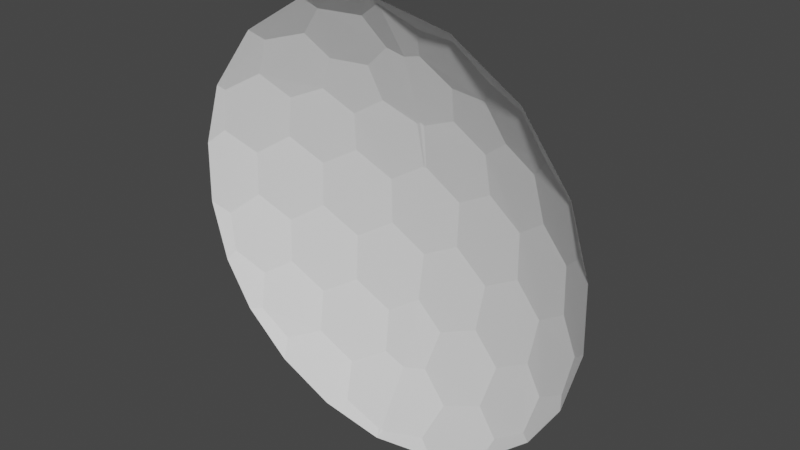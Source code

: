 # Source: ShieldModelA.blend  (saved by Blender 3.2.14; exported with 4.5.12 LTS)
import bpy
from mathutils import Matrix  # noqa: F401  (used for matrix-valued properties, if any)

bpy.ops.wm.read_factory_settings(use_empty=True)
scene = bpy.context.scene
scene.name = 'Scene'

# ---- collections
col_collection = bpy.data.collections.new('Collection'); scene.collection.children.link(col_collection)

# ---- world
world_world = bpy.data.worlds.new('World'); scene.world = world_world
world_world.use_nodes = True; world_world.node_tree.nodes.clear()
_N = world_world.node_tree.nodes; _L = world_world.node_tree.links
n0 = _N.new('ShaderNodeOutputWorld'); n0.name = 'World Output'; n0.location = (300, 300)
n1 = _N.new('ShaderNodeBackground'); n1.name = 'Background'; n1.location = (10, 300)
n1.inputs[0].default_value = (0.05088, 0.05088, 0.05088, 1.0)
_L.new(n1.outputs[0], n0.inputs[0])
n0.is_active_output = True
world_world.color = (0.05088, 0.05088, 0.05088)
world_world.use_sun_shadow = False
world_world.sun_shadow_jitter_overblur = 0.0

# ---- meshes
me_icosphere = bpy.data.meshes.new('Icosphere')
me_icosphere.from_pydata([(0.6464, 0.07698, -0.3995), (0.7544, 0.03152, -0.317), (0.1801, 0.1822, 0.533), (0.2797, 0.04927, 0.7412), (0.5378, 0.04927, 0.5817), (0.3869, 0.09079, 0.626), (0.3294, 0.1541, 0.533), (0.1139, 0.08048, 0.7412), (0.06935, 0.1505, 0.626), (0.7777, 0.04131, 0.1836), (0.7377, 0.0245, 0.3578), (0.612, 0.08048, 0.4333), (0.7831, 0.04358, -0.1665), (0.6921, 0.1139, -0.08356), (0.687, 0.115, 0.09203), (0.5627, 0.1683, 0.1752), (0.5289, 0.1505, 0.342), (0.3962, 0.1822, 0.3995), (0.1546, 0.2277, 0.3995), (0.005801, 0.2731, 0.1752), (0.01511, 0.2472, 0.342), (0.2882, 0.2277, 0.317), (0.4427, 0.2188, 0.08356), (0.5721, 0.1644, -0.1752), (0.2991, 0.2472, 0.1665), (0.1541, 0.2731, 0.08356), (0.446, 0.2163, -0.09203), (0.2971, 0.2435, -0.1836), (0.1489, 0.2722, -0.09203), (0.5533, 0.1402, -0.342), (0.4126, 0.1644, -0.4333), (0.2818, 0.2163, -0.3578), (0.1232, 0.2188, -0.4333), (0.6209, 0.03152, -0.533), (0.4991, 0.04358, -0.626), (0.3843, 0.1139, -0.5817), (0.1836, 0.04131, -0.7777), (0.2249, 0.115, -0.6556), (0.09491, 0.1683, -0.5817), (0.009906, 0.0245, -0.8199), (0.6464, 0.07698, -0.3995), (0.6464, 0.07698, -0.3995), (0.7544, 0.03152, -0.317), (0.7544, 0.03152, -0.317), (0.2797, 0.04927, 0.7412), (0.2797, 0.04927, 0.7412), (0.5378, 0.04927, 0.5817), (0.5378, 0.04927, 0.5817), (0.3869, 0.09079, 0.626), (0.3869, 0.09079, 0.626), (0.1801, 0.1822, 0.533), (0.1801, 0.1822, 0.533), (0.3294, 0.1541, 0.533), (0.3294, 0.1541, 0.533), (0.1139, 0.08048, 0.7412), (0.1139, 0.08048, 0.7412), (0.06935, 0.1505, 0.626), (0.06935, 0.1505, 0.626), (0.7777, 0.04131, 0.1836), (0.7777, 0.04131, 0.1836), (0.7377, 0.0245, 0.3578), (0.7377, 0.0245, 0.3578), (0.612, 0.08048, 0.4333), (0.612, 0.08048, 0.4333), (0.7831, 0.04358, -0.1665), (0.7831, 0.04358, -0.1665), (0.6921, 0.1139, -0.08356), (0.6921, 0.1139, -0.08356), (0.687, 0.115, 0.09203), (0.687, 0.115, 0.09203), (0.5627, 0.1683, 0.1752), (0.5627, 0.1683, 0.1752), (0.5289, 0.1505, 0.342), (0.5289, 0.1505, 0.342), (0.3962, 0.1822, 0.3995), (0.3962, 0.1822, 0.3995), (0.1546, 0.2277, 0.3995), (0.1546, 0.2277, 0.3995), (0.005801, 0.2731, 0.1752), (0.005801, 0.2731, 0.1752), (0.01511, 0.2472, 0.342), (0.01511, 0.2472, 0.342), (0.2882, 0.2277, 0.317), (0.2882, 0.2277, 0.317), (0.4427, 0.2188, 0.08356), (0.4427, 0.2188, 0.08356), (0.5721, 0.1644, -0.1752), (0.5721, 0.1644, -0.1752), (0.2991, 0.2472, 0.1665), (0.2991, 0.2472, 0.1665), (0.1541, 0.2731, 0.08356), (0.1541, 0.2731, 0.08356), (0.446, 0.2163, -0.09203), (0.446, 0.2163, -0.09203), (0.2971, 0.2435, -0.1836), (0.2971, 0.2435, -0.1836), (0.1489, 0.2722, -0.09203), (0.1489, 0.2722, -0.09203), (0.5533, 0.1402, -0.342), (0.5533, 0.1402, -0.342), (0.4126, 0.1644, -0.4333), (0.4126, 0.1644, -0.4333), (0.2818, 0.2163, -0.3578), (0.2818, 0.2163, -0.3578), (0.1232, 0.2188, -0.4333), (0.1232, 0.2188, -0.4333), (0.6209, 0.03152, -0.533), (0.6209, 0.03152, -0.533), (0.4991, 0.04358, -0.626), (0.4991, 0.04358, -0.626), (0.3843, 0.1139, -0.5817), (0.3843, 0.1139, -0.5817), (0.1836, 0.04131, -0.7777), (0.1836, 0.04131, -0.7777), (0.2249, 0.115, -0.6556), (0.2249, 0.115, -0.6556), (0.09491, 0.1683, -0.5817), (0.09491, 0.1683, -0.5817), (0.009906, 0.0245, -0.8199), (0.009906, 0.0245, -0.8199), (0.0, 0.02898, 0.8136), (0.0, 0.004929, 0.8382), (0.0, 0.158, 0.6073), (0.0, 0.2441, 0.352), (0.0, 0.2731, 0.1721), (0.0, 0.2731, -0.1721), (0.0, 0.2441, -0.352), (0.0, 0.004934, -0.8382), (0.0, 0.02898, -0.8136), (0.0, 0.158, -0.6073), (0.0, 0.004929, 0.8382), (0.0, 0.02898, 0.8136), (0.0, 0.158, 0.6073), (0.0, 0.2731, 0.1721), (0.0, 0.2441, 0.352), (0.0, 0.2731, -0.1721), (0.0, 0.2441, -0.352), (0.0, 0.158, -0.6073), (0.0, 0.004934, -0.8382), (0.0, 0.02898, -0.8136), (0.3042, 0.0, 0.7855), (0.5666, 0.0, 0.6234), (0.8305, 0.0, 0.1316), (0.7528, 0.0, 0.3792), (0.8361, 0.0, -0.1162), (0.7721, 0.0, -0.3523), (0.4778, 0.0, -0.6959), (0.2537, 0.0, -0.8016), (0.6604, 0.0, -0.533), (0.7721, 0.0, -0.3523), (0.3042, 0.0, 0.7855), (0.5666, 0.0, 0.6234), (0.7528, 0.0, 0.3792), (0.8361, 0.0, -0.1162), (0.8305, 0.0, 0.1316), (0.6604, 0.0, -0.533), (0.4778, 0.0, -0.6959), (0.2537, 0.0, -0.8016), (0.002495, 0.0, 0.8429), (0.002495, 0.0, 0.8429), (0.0, 0.0, 0.8425), (0.0, 0.0, -0.8425), (-0.6464, 0.07698, -0.3995), (-0.7544, 0.03152, -0.317), (-0.1801, 0.1822, 0.533), (-0.2797, 0.04927, 0.7412), (-0.5378, 0.04927, 0.5817), (-0.3869, 0.09079, 0.626), (-0.3294, 0.1541, 0.533), (-0.1139, 0.08048, 0.7412), (-0.06935, 0.1505, 0.626), (-0.7777, 0.04131, 0.1836), (-0.7377, 0.0245, 0.3578), (-0.612, 0.08048, 0.4333), (-0.7831, 0.04358, -0.1665), (-0.6921, 0.1139, -0.08356), (-0.687, 0.115, 0.09203), (-0.5627, 0.1683, 0.1752), (-0.5289, 0.1505, 0.342), (-0.3962, 0.1822, 0.3995), (-0.1546, 0.2277, 0.3995), (-0.005801, 0.2731, 0.1752), (-0.01511, 0.2472, 0.342), (-0.2882, 0.2277, 0.317), (-0.4427, 0.2188, 0.08356), (-0.5721, 0.1644, -0.1752), (-0.2991, 0.2472, 0.1665), (-0.1541, 0.2731, 0.08356), (-0.446, 0.2163, -0.09203), (-0.2971, 0.2435, -0.1836), (-0.1489, 0.2722, -0.09203), (-0.5533, 0.1402, -0.342), (-0.4126, 0.1644, -0.4333), (-0.2818, 0.2163, -0.3578), (-0.1232, 0.2188, -0.4333), (-0.6209, 0.03152, -0.533), (-0.4991, 0.04358, -0.626), (-0.3843, 0.1139, -0.5817), (-0.1836, 0.04131, -0.7777), (-0.2249, 0.115, -0.6556), (-0.09491, 0.1683, -0.5817), (-0.009906, 0.0245, -0.8199), (-0.6464, 0.07698, -0.3995), (-0.6464, 0.07698, -0.3995), (-0.7544, 0.03152, -0.317), (-0.7544, 0.03152, -0.317), (-0.2797, 0.04927, 0.7412), (-0.2797, 0.04927, 0.7412), (-0.5378, 0.04927, 0.5817), (-0.5378, 0.04927, 0.5817), (-0.3869, 0.09079, 0.626), (-0.3869, 0.09079, 0.626), (-0.1801, 0.1822, 0.533), (-0.1801, 0.1822, 0.533), (-0.3294, 0.1541, 0.533), (-0.3294, 0.1541, 0.533), (-0.1139, 0.08048, 0.7412), (-0.1139, 0.08048, 0.7412), (-0.06935, 0.1505, 0.626), (-0.06935, 0.1505, 0.626), (-0.7777, 0.04131, 0.1836), (-0.7777, 0.04131, 0.1836), (-0.7377, 0.0245, 0.3578), (-0.7377, 0.0245, 0.3578), (-0.612, 0.08048, 0.4333), (-0.612, 0.08048, 0.4333), (-0.7831, 0.04358, -0.1665), (-0.7831, 0.04358, -0.1665), (-0.6921, 0.1139, -0.08356), (-0.6921, 0.1139, -0.08356), (-0.687, 0.115, 0.09203), (-0.687, 0.115, 0.09203), (-0.5627, 0.1683, 0.1752), (-0.5627, 0.1683, 0.1752), (-0.5289, 0.1505, 0.342), (-0.5289, 0.1505, 0.342), (-0.3962, 0.1822, 0.3995), (-0.3962, 0.1822, 0.3995), (-0.1546, 0.2277, 0.3995), (-0.1546, 0.2277, 0.3995), (-0.005801, 0.2731, 0.1752), (-0.005801, 0.2731, 0.1752), (-0.01511, 0.2472, 0.342), (-0.01511, 0.2472, 0.342), (-0.2882, 0.2277, 0.317), (-0.2882, 0.2277, 0.317), (-0.4427, 0.2188, 0.08356), (-0.4427, 0.2188, 0.08356), (-0.5721, 0.1644, -0.1752), (-0.5721, 0.1644, -0.1752), (-0.2991, 0.2472, 0.1665), (-0.2991, 0.2472, 0.1665), (-0.1541, 0.2731, 0.08356), (-0.1541, 0.2731, 0.08356), (-0.446, 0.2163, -0.09203), (-0.446, 0.2163, -0.09203), (-0.2971, 0.2435, -0.1836), (-0.2971, 0.2435, -0.1836), (-0.1489, 0.2722, -0.09203), (-0.1489, 0.2722, -0.09203), (-0.5533, 0.1402, -0.342), (-0.5533, 0.1402, -0.342), (-0.4126, 0.1644, -0.4333), (-0.4126, 0.1644, -0.4333), (-0.2818, 0.2163, -0.3578), (-0.2818, 0.2163, -0.3578), (-0.1232, 0.2188, -0.4333), (-0.1232, 0.2188, -0.4333), (-0.6209, 0.03152, -0.533), (-0.6209, 0.03152, -0.533), (-0.4991, 0.04358, -0.626), (-0.4991, 0.04358, -0.626), (-0.3843, 0.1139, -0.5817), (-0.3843, 0.1139, -0.5817), (-0.1836, 0.04131, -0.7777), (-0.1836, 0.04131, -0.7777), (-0.2249, 0.115, -0.6556), (-0.2249, 0.115, -0.6556), (-0.09491, 0.1683, -0.5817), (-0.09491, 0.1683, -0.5817), (-0.009906, 0.0245, -0.8199), (-0.009906, 0.0245, -0.8199), (-0.3042, 0.0, 0.7855), (-0.5666, 0.0, 0.6234), (-0.8305, 0.0, 0.1316), (-0.7528, 0.0, 0.3792), (-0.8361, 0.0, -0.1162), (-0.7721, 0.0, -0.3523), (-0.4778, 0.0, -0.6959), (-0.2537, 0.0, -0.8016), (-0.6604, 0.0, -0.533), (-0.7721, 0.0, -0.3523), (-0.3042, 0.0, 0.7855), (-0.5666, 0.0, 0.6234), (-0.7528, 0.0, 0.3792), (-0.8361, 0.0, -0.1162), (-0.8305, 0.0, 0.1316), (-0.6604, 0.0, -0.533), (-0.4778, 0.0, -0.6959), (-0.2537, 0.0, -0.8016), (-0.002495, 0.0, 0.8429), (-0.002495, 0.0, 0.8429)], [], [(41, 106, 109, 110, 100, 98), (42, 40, 99, 86, 66, 64), (145, 148, 107, 0, 43), (150, 141, 46, 48, 45), (74, 82, 77, 50, 52), (7, 3, 49, 53, 2, 8), (143, 142, 58, 60), (144, 65, 67, 68, 59, 154), (9, 69, 70, 72, 63, 61), (151, 152, 10, 62, 47), (18, 83, 89, 90, 79, 20), (4, 11, 73, 75, 6, 5), (85, 93, 94, 96, 91, 88), (87, 29, 101, 102, 95, 92), (13, 23, 26, 84, 71, 14), (15, 22, 24, 21, 17, 16), (153, 149, 1, 12), (146, 147, 112, 114, 111, 108), (30, 35, 37, 116, 105, 31), (138, 139, 39), (32, 38, 137, 136), (19, 25, 28, 135, 133), (55, 57, 132, 131), (159, 130, 160), (36, 119, 128, 129, 117, 115), (157, 161, 127, 118, 113), (27, 103, 104, 126, 125, 97), (78, 124, 134, 80), (51, 76, 81, 123, 122, 56), (158, 140, 44, 54, 120, 121), (33, 155, 156, 34), (203, 260, 262, 272, 271, 268), (204, 226, 228, 248, 261, 202), (287, 205, 162, 269, 290), (292, 207, 210, 208, 283), (236, 214, 212, 239, 244), (169, 170, 164, 215, 211, 165), (285, 222, 220, 284), (286, 296, 221, 230, 229, 227), (171, 223, 225, 234, 232, 231), (293, 209, 224, 172, 294), (180, 182, 241, 252, 251, 245), (166, 167, 168, 237, 235, 173), (247, 250, 253, 258, 256, 255), (249, 254, 257, 264, 263, 191), (175, 176, 233, 246, 188, 185), (177, 178, 179, 183, 186, 184), (295, 174, 163, 291), (288, 270, 273, 276, 274, 289), (192, 193, 267, 278, 199, 197), (138, 201, 139), (194, 136, 137, 200), (181, 133, 135, 190, 187), (217, 131, 132, 219), (301, 160, 130), (198, 277, 279, 129, 128, 281), (299, 275, 280, 127, 161), (189, 259, 125, 126, 266, 265), (240, 242, 134, 124), (213, 218, 122, 123, 243, 238), (300, 121, 120, 216, 206, 282), (195, 196, 298, 297)])
_uv = me_icosphere.uv_layers.new(name='UVMap')
_uv.uv.foreach_set('vector', [0.25, 0.4852, 0.4537, 0.3676, 0.4537, 0.1324, 0.25, 0.01479, 0.0463, 0.1324, 0.0463, 0.3676, 0.25, 0.4852, 0.4537, 0.3676, 0.4537, 0.1324, 0.25, 0.01479, 0.0463, 0.1324, 0.0463, 0.3676, 0.5816, 0.8293, 0.8685, 0.6209, 0.8337, 0.5141, 0.5717, 0.5141, 0.4907, 0.7633, 0.0463, 0.265, 0.4537, 0.265, 0.4537, 0.1324, 0.25, 0.01479, 0.0463, 0.1324, 0.7027, 0.9174, 0.9147, 0.7633, 0.8337, 0.5141, 0.5717, 0.5141, 0.4907, 0.7633, 0.25, 0.4852, 0.4537, 0.3676, 0.4537, 0.1324, 0.25, 0.01479, 0.0463, 0.1324, 0.0463, 0.3676, 0.1923, 0.04809, 0.4537, 0.266, 0.4537, 0.1324, 0.25, 0.01479, 0.3301, 0.439, 0.4537, 0.3676, 0.4537, 0.1324, 0.25, 0.01479, 0.0463, 0.1324, 0.0463, 0.266, 0.25, 0.4852, 0.4537, 0.3676, 0.4537, 0.1324, 0.25, 0.01479, 0.0463, 0.1324, 0.0463, 0.3676, 0.0463, 0.265, 0.4537, 0.199, 0.4537, 0.1324, 0.25, 0.01479, 0.0463, 0.1324, 0.25, 0.4852, 0.4537, 0.3676, 0.4537, 0.1324, 0.25, 0.01479, 0.0463, 0.1324, 0.0463, 0.3676, 0.25, 0.4852, 0.4537, 0.3676, 0.4537, 0.1324, 0.25, 0.01479, 0.0463, 0.1324, 0.0463, 0.3676, 0.25, 0.4852, 0.4537, 0.3676, 0.4537, 0.1324, 0.25, 0.01479, 0.0463, 0.1324, 0.0463, 0.3676, 0.25, 0.4852, 0.4537, 0.3676, 0.4537, 0.1324, 0.25, 0.01479, 0.0463, 0.1324, 0.0463, 0.3676, 0.25, 0.4852, 0.4537, 0.3676, 0.4537, 0.1324, 0.25, 0.01479, 0.0463, 0.1324, 0.0463, 0.3676, 0.25, 0.4852, 0.4537, 0.3676, 0.4537, 0.1324, 0.25, 0.01479, 0.0463, 0.1324, 0.0463, 0.3676, 0.1699, 0.439, 0.1336, 0.08199, 0.0463, 0.1324, 0.0463, 0.3676, 0.1699, 0.439, 0.4537, 0.266, 0.4537, 0.1324, 0.25, 0.01479, 0.0463, 0.1324, 0.0463, 0.3676, 0.25, 0.4852, 0.4537, 0.3676, 0.4537, 0.1324, 0.25, 0.01479, 0.0463, 0.1324, 0.0463, 0.3676, 0.09235, 0.3942, 0.0463, 0.3488, 0.0463, 0.3676, 0.25, 0.4852, 0.4537, 0.3676, 0.4537, 0.2317, 0.06855, 0.3804, 0.25, 0.4852, 0.4537, 0.3676, 0.4537, 0.1324, 0.2576, 0.0192, 0.2424, 0.4808, 0.25, 0.4852, 0.4537, 0.3676, 0.4537, 0.2683, 0.06261, 0.377, 0.396, 0.4009, 0.4076, 0.3942, 0.3953, 0.3975, 0.25, 0.4852, 0.4537, 0.3676, 0.4537, 0.3488, 0.164, 0.06444, 0.0463, 0.1324, 0.0463, 0.3676, 0.0463, 0.266, 0.3051, 0.05039, 0.2961, 0.04138, 0.25, 0.01479, 0.0463, 0.1324, 0.25, 0.4852, 0.4537, 0.3676, 0.4537, 0.1324, 0.2722, 0.02764, 0.0463, 0.1412, 0.0463, 0.3676, 0.25, 0.4852, 0.2576, 0.4808, 0.0463, 0.3419, 0.0463, 0.3676, 0.25, 0.4852, 0.4537, 0.3676, 0.4537, 0.1324, 0.4315, 0.1196, 0.0463, 0.2683, 0.0463, 0.3676, 0.104, 0.4009, 0.3648, 0.08108, 0.25, 0.01479, 0.0463, 0.1324, 0.0463, 0.3488, 0.09237, 0.3942, 0.25, 0.4852, 0.3373, 0.4348, 0.0463, 0.2249, 0.0463, 0.3676, 0.25, 0.4852, 0.0463, 0.3676, 0.0463, 0.1324, 0.25, 0.01479, 0.4537, 0.1324, 0.4537, 0.3676, 0.25, 0.4852, 0.0463, 0.3676, 0.0463, 0.1324, 0.25, 0.01479, 0.4537, 0.1324, 0.4537, 0.3676, 0.5816, 0.8293, 0.4907, 0.7633, 0.5717, 0.5141, 0.8337, 0.5141, 0.8685, 0.6209, 0.0463, 0.265, 0.0463, 0.1324, 0.25, 0.01479, 0.4537, 0.1324, 0.4537, 0.265, 0.7027, 0.9174, 0.4907, 0.7633, 0.5717, 0.5141, 0.8337, 0.5141, 0.9147, 0.7633, 0.25, 0.4852, 0.0463, 0.3676, 0.0463, 0.1324, 0.25, 0.01479, 0.4537, 0.1324, 0.4537, 0.3676, 0.1923, 0.04809, 0.25, 0.01479, 0.4537, 0.1324, 0.4537, 0.266, 0.3301, 0.439, 0.0463, 0.266, 0.0463, 0.1324, 0.25, 0.01479, 0.4537, 0.1324, 0.4537, 0.3676, 0.25, 0.4852, 0.0463, 0.3676, 0.0463, 0.1324, 0.25, 0.01479, 0.4537, 0.1324, 0.4537, 0.3676, 0.0463, 0.265, 0.0463, 0.1324, 0.25, 0.01479, 0.4537, 0.1324, 0.4537, 0.199, 0.25, 0.4852, 0.0463, 0.3676, 0.0463, 0.1324, 0.25, 0.01479, 0.4537, 0.1324, 0.4537, 0.3676, 0.25, 0.4852, 0.0463, 0.3676, 0.0463, 0.1324, 0.25, 0.01479, 0.4537, 0.1324, 0.4537, 0.3676, 0.25, 0.4852, 0.0463, 0.3676, 0.0463, 0.1324, 0.25, 0.01479, 0.4537, 0.1324, 0.4537, 0.3676, 0.25, 0.4852, 0.0463, 0.3676, 0.0463, 0.1324, 0.25, 0.01479, 0.4537, 0.1324, 0.4537, 0.3676, 0.25, 0.4852, 0.0463, 0.3676, 0.0463, 0.1324, 0.25, 0.01479, 0.4537, 0.1324, 0.4537, 0.3676, 0.25, 0.4852, 0.0463, 0.3676, 0.0463, 0.1324, 0.25, 0.01479, 0.4537, 0.1324, 0.4537, 0.3676, 0.1699, 0.439, 0.0463, 0.3676, 0.0463, 0.1324, 0.1336, 0.08199, 0.1699, 0.439, 0.0463, 0.3676, 0.0463, 0.1324, 0.25, 0.01479, 0.4537, 0.1324, 0.4537, 0.266, 0.25, 0.4852, 0.0463, 0.3676, 0.0463, 0.1324, 0.25, 0.01479, 0.4537, 0.1324, 0.4537, 0.3676, 0.09235, 0.3942, 0.0463, 0.3676, 0.0463, 0.3488, 0.25, 0.4852, 0.06855, 0.3804, 0.4537, 0.2317, 0.4537, 0.3676, 0.25, 0.4852, 0.2424, 0.4808, 0.2576, 0.0192, 0.4537, 0.1324, 0.4537, 0.3676, 0.25, 0.4852, 0.06261, 0.377, 0.4537, 0.2683, 0.4537, 0.3676, 0.396, 0.4009, 0.3953, 0.3975, 0.4076, 0.3942, 0.25, 0.4852, 0.0463, 0.3676, 0.0463, 0.1324, 0.164, 0.06444, 0.4537, 0.3488, 0.4537, 0.3676, 0.0463, 0.266, 0.0463, 0.1324, 0.25, 0.01479, 0.2961, 0.04138, 0.3051, 0.05039, 0.25, 0.4852, 0.0463, 0.3676, 0.0463, 0.1412, 0.2722, 0.02764, 0.4537, 0.1324, 0.4537, 0.3676, 0.25, 0.4852, 0.0463, 0.3676, 0.0463, 0.3419, 0.2576, 0.4808, 0.25, 0.4852, 0.0463, 0.3676, 0.0463, 0.2683, 0.4315, 0.1196, 0.4537, 0.1324, 0.4537, 0.3676, 0.104, 0.4009, 0.09237, 0.3942, 0.0463, 0.3488, 0.0463, 0.1324, 0.25, 0.01479, 0.3648, 0.08108, 0.25, 0.4852, 0.0463, 0.3676, 0.0463, 0.2249, 0.3373, 0.4348])
me_icosphere.update()

# ---- objects
ob_shielda = bpy.data.objects.new('ShieldA', me_icosphere)

# ---- transforms, parenting, visibility, modifiers, constraints
ob_shielda.location = (1.073e-06, 0.02808, -1.537e-06)

# ---- collection membership
col_collection.objects.link(ob_shielda)

# ---- scene / render settings (as saved in the file)
scene.frame_start = 1; scene.frame_end = 250; scene.frame_set(1)
scene.render.engine = 'BLENDER_EEVEE_NEXT'
scene.cycles.sampling_pattern = 'TABULATED_SOBOL'
scene.cycles.use_light_tree = False
scene.view_settings.view_transform = 'Filmic'
bpy.context.view_layer.update()

# ---- added for rendering (the .blend has no active camera and no usable light): camera, sun
cam_auto = bpy.data.cameras.new('AutoCamera')
cam_auto.lens = 50.0
cam_auto.sensor_width = 36.0
cam_auto.clip_end = 1000.0
ob_auto_camera = bpy.data.objects.new('AutoCamera', cam_auto)
scene.collection.objects.link(ob_auto_camera)
ob_auto_camera.location = (2.2111, -2.48869, 1.76907)
ob_auto_camera.rotation_euler = (1.09748, -7.21219e-08, 0.694738)
scene.camera = ob_auto_camera
light_auto_sun = bpy.data.lights.new('AutoSun', 'SUN')
light_auto_sun.energy = 3.0
light_auto_sun.angle = 0.0523599
ob_auto_sun = bpy.data.objects.new('AutoSun', light_auto_sun)
scene.collection.objects.link(ob_auto_sun)
ob_auto_sun.rotation_euler = (0.872665, 0.174533, 0.523599)
bpy.context.view_layer.update()
